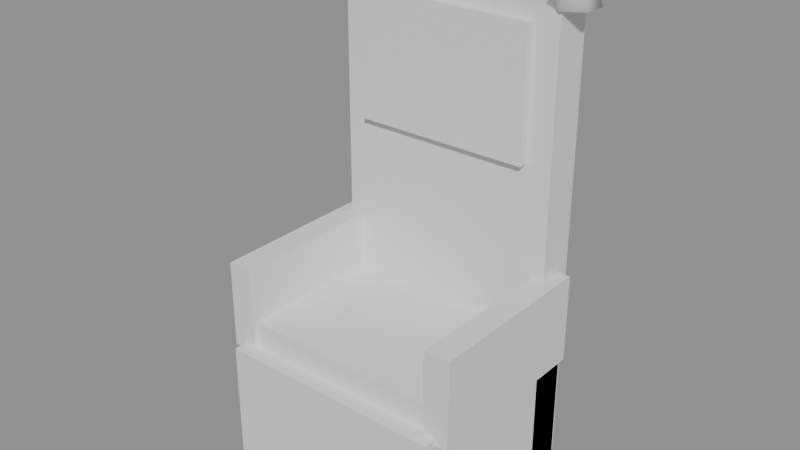 # Source: throne.blend  (saved by Blender 5.2.44; exported with 4.5.12 LTS)
import bpy
from mathutils import Matrix  # noqa: F401  (used for matrix-valued properties, if any)

bpy.ops.wm.read_factory_settings(use_empty=True)
scene = bpy.context.scene
scene.name = 'Scene'

# ---- materials (node trees are filled in below, after node groups)
mat_wood = bpy.data.materials.new('wood')
mat_cloth = bpy.data.materials.new('cloth')
mat_iron = bpy.data.materials.new('iron')

# ---- material node trees
mat_wood.use_nodes = True; mat_wood.node_tree.nodes.clear()
_N = mat_wood.node_tree.nodes; _L = mat_wood.node_tree.links
n0 = _N.new('ShaderNodeBsdfPrincipled'); n0.name = 'Principled BSDF'; n0.location = (-200, 100)
n0.inputs[10].default_value = 0.005
n1 = _N.new('ShaderNodeOutputMaterial'); n1.name = 'Material Output'; n1.location = (200, 100)
_L.new(n0.outputs[0], n1.inputs[0])
n1.is_active_output = True
mat_cloth.use_nodes = True; mat_cloth.node_tree.nodes.clear()
_N = mat_cloth.node_tree.nodes; _L = mat_cloth.node_tree.links
n0 = _N.new('ShaderNodeBsdfPrincipled'); n0.name = 'Principled BSDF'; n0.location = (-200, 100)
n0.inputs[10].default_value = 0.005
n1 = _N.new('ShaderNodeOutputMaterial'); n1.name = 'Material Output'; n1.location = (200, 100)
_L.new(n0.outputs[0], n1.inputs[0])
n1.is_active_output = True
mat_iron.use_nodes = True; mat_iron.node_tree.nodes.clear()
_N = mat_iron.node_tree.nodes; _L = mat_iron.node_tree.links
n0 = _N.new('ShaderNodeBsdfPrincipled'); n0.name = 'Principled BSDF'; n0.location = (-200, 100)
n0.inputs[10].default_value = 0.005
n1 = _N.new('ShaderNodeOutputMaterial'); n1.name = 'Material Output'; n1.location = (200, 100)
_L.new(n0.outputs[0], n1.inputs[0])
n1.is_active_output = True

# ---- meshes
me_throne = bpy.data.meshes.new('throne')
me_throne.from_pydata([(-0.45, -0.4, 0.0), (-0.45, -0.4, 0.5), (-0.45, 0.4, 0.0), (-0.45, 0.4, 0.5), (0.45, -0.4, 0.0), (0.45, -0.4, 0.5), (0.45, 0.4, 0.0), (0.45, 0.4, 0.5), (-0.4, -0.33, 0.5), (-0.4, -0.33, 0.6), (-0.4, 0.37, 0.5), (-0.4, 0.37, 0.6), (0.4, -0.33, 0.5), (0.4, -0.33, 0.6), (0.4, 0.37, 0.5), (0.4, 0.37, 0.6), (-0.45, 0.255, 0.0), (-0.45, 0.255, 1.8), (-0.45, 0.405, 0.0), (-0.45, 0.405, 1.8), (0.45, 0.255, 0.0), (0.45, 0.255, 1.8), (0.45, 0.405, 0.0), (0.45, 0.405, 1.8), (-0.35, 0.22, 1.25), (-0.35, 0.22, 1.75), (-0.35, 0.32, 1.25), (-0.35, 0.32, 1.75), (0.35, 0.22, 1.25), (0.35, 0.22, 1.75), (0.35, 0.32, 1.25), (0.35, 0.32, 1.75), (-0.5, -0.35, 0.475), (-0.5, -0.35, 0.825), (-0.5, 0.35, 0.475), (-0.5, 0.35, 0.825), (-0.4, -0.35, 0.475), (-0.4, -0.35, 0.825), (-0.4, 0.35, 0.475), (-0.4, 0.35, 0.825), (0.4, -0.35, 0.475), (0.5, 0.35, 0.475), (-0.45, 0.42, 1.8), (0.5, -0.35, 0.825), (-0.3721, 0.375, 1.8), (0.5, -0.35, 0.475), (-0.3721, 0.285, 1.8), (0.4, 0.35, 0.825), (-0.45, 0.24, 1.8), (0.4, 0.35, 0.475), (-0.5279, 0.285, 1.8), (0.4, -0.35, 0.825), (-0.5279, 0.375, 1.8), (-0.45, 0.33, 2.0), (0.5, 0.35, 0.825), (0.45, 0.42, 1.8), (0.5279, 0.375, 1.8), (0.5279, 0.285, 1.8), (0.45, 0.24, 1.8), (0.3721, 0.285, 1.8), (0.3721, 0.375, 1.8), (0.45, 0.33, 2.0)], [], [(0, 1, 3, 2), (2, 3, 7, 6), (6, 7, 5, 4), (4, 5, 1, 0), (2, 6, 4, 0), (7, 3, 1, 5), (8, 9, 11, 10), (10, 11, 15, 14), (14, 15, 13, 12), (12, 13, 9, 8), (10, 14, 12, 8), (15, 11, 9, 13), (16, 17, 19, 18), (18, 19, 23, 22), (22, 23, 21, 20), (20, 21, 17, 16), (18, 22, 20, 16), (23, 19, 17, 21), (24, 25, 27, 26), (26, 27, 31, 30), (30, 31, 29, 28), (28, 29, 25, 24), (26, 30, 28, 24), (31, 27, 25, 29), (32, 33, 35, 34), (34, 35, 39, 38), (38, 39, 37, 36), (36, 37, 33, 32), (34, 38, 36, 32), (39, 35, 33, 37), (49, 41, 45, 40), (42, 53, 44), (54, 47, 51, 43), (55, 61, 56), (44, 53, 46), (41, 54, 43, 45), (46, 53, 48), (49, 47, 54, 41), (48, 53, 50), (40, 51, 47, 49), (42, 44, 46, 48, 50, 52), (50, 53, 52), (45, 43, 51, 40), (52, 53, 42), (56, 61, 57), (57, 61, 58), (58, 61, 59), (56, 57, 58, 59, 60, 55), (59, 61, 60), (60, 61, 55)])
me_throne.polygons.foreach_set('use_smooth', [0, 0, 0, 0, 0, 0, 0, 0, 0, 0, 0, 0, 0, 0, 0, 0, 0, 0, 0, 0, 0, 0, 0, 0, 0, 0, 0, 0, 0, 0, 0, 1, 0, 1, 1, 0, 1, 0, 1, 0, 1, 1, 0, 1, 1, 1, 1, 1, 1, 1])
me_throne.polygons.foreach_set('material_index', [0, 0, 0, 0, 0, 0, 1, 1, 1, 1, 1, 1, 0, 0, 0, 0, 0, 0, 1, 1, 1, 1, 1, 1, 0, 0, 0, 0, 0, 0, 0, 2, 0, 2, 2, 0, 2, 0, 2, 0, 2, 2, 0, 2, 2, 2, 2, 2, 2, 2])
_uv = me_throne.uv_layers.new(name='Float2')
_uv.uv.foreach_set('vector', [-0.4, 0.0, -0.4, 0.5, 0.4, 0.5, 0.4, 0.0, -0.45, 0.0, -0.45, 0.5, 0.45, 0.5, 0.45, 0.0, 0.4, 0.0, 0.4, 0.5, -0.4, 0.5, -0.4, 0.0, 0.45, 0.0, 0.45, 0.5, -0.45, 0.5, -0.45, 0.0, -0.45, 0.4, 0.45, 0.4, 0.45, -0.4, -0.45, -0.4, 0.45, 0.4, -0.45, 0.4, -0.45, -0.4, 0.45, -0.4, -0.33, 0.5, -0.33, 0.6, 0.37, 0.6, 0.37, 0.5, -0.4, 0.5, -0.4, 0.6, 0.4, 0.6, 0.4, 0.5, 0.37, 0.5, 0.37, 0.6, -0.33, 0.6, -0.33, 0.5, 0.4, 0.5, 0.4, 0.6, -0.4, 0.6, -0.4, 0.5, -0.4, 0.37, 0.4, 0.37, 0.4, -0.33, -0.4, -0.33, 0.4, 0.37, -0.4, 0.37, -0.4, -0.33, 0.4, -0.33, 0.255, 0.0, 0.255, 1.8, 0.405, 1.8, 0.405, 0.0, -0.45, 0.0, -0.45, 1.8, 0.45, 1.8, 0.45, 0.0, 0.405, 0.0, 0.405, 1.8, 0.255, 1.8, 0.255, 0.0, 0.45, 0.0, 0.45, 1.8, -0.45, 1.8, -0.45, 0.0, -0.45, 0.405, 0.45, 0.405, 0.45, 0.255, -0.45, 0.255, 0.45, 0.405, -0.45, 0.405, -0.45, 0.255, 0.45, 0.255, 0.22, 1.25, 0.22, 1.75, 0.32, 1.75, 0.32, 1.25, -0.35, 1.25, -0.35, 1.75, 0.35, 1.75, 0.35, 1.25, 0.32, 1.25, 0.32, 1.75, 0.22, 1.75, 0.22, 1.25, 0.35, 1.25, 0.35, 1.75, -0.35, 1.75, -0.35, 1.25, -0.35, 0.32, 0.35, 0.32, 0.35, 0.22, -0.35, 0.22, 0.35, 0.32, -0.35, 0.32, -0.35, 0.22, 0.35, 0.22, -0.35, 0.475, -0.35, 0.825, 0.35, 0.825, 0.35, 0.475, -0.5, 0.475, -0.5, 0.825, -0.4, 0.825, -0.4, 0.475, 0.35, 0.475, 0.35, 0.825, -0.35, 0.825, -0.35, 0.475, -0.4, 0.475, -0.4, 0.825, -0.5, 0.825, -0.5, 0.475, -0.5, 0.35, -0.4, 0.35, -0.4, -0.35, -0.5, -0.35, -0.4, 0.35, -0.5, 0.35, -0.5, -0.35, -0.4, -0.35, 0.4, 0.35, 0.5, 0.35, 0.5, -0.35, 0.4, -0.35, -0.45, 1.8, -0.45, 2.0, -0.3721, 1.8, 0.5, 0.35, 0.4, 0.35, 0.4, -0.35, 0.5, -0.35, 0.45, 1.8, 0.45, 2.0, 0.5279, 1.8, 0.375, 1.8, 0.33, 2.0, 0.285, 1.8, 0.35, 0.475, 0.35, 0.825, -0.35, 0.825, -0.35, 0.475, -0.3721, 1.8, -0.45, 2.0, -0.45, 1.8, 0.4, 0.475, 0.4, 0.825, 0.5, 0.825, 0.5, 0.475, -0.45, 1.8, -0.45, 2.0, -0.5279, 1.8, -0.35, 0.475, -0.35, 0.825, 0.35, 0.825, 0.35, 0.475, -0.45, 0.42, -0.3721, 0.375, -0.3721, 0.285, -0.45, 0.24, -0.5279, 0.285, -0.5279, 0.375, 0.285, 1.8, 0.33, 2.0, 0.375, 1.8, 0.5, 0.475, 0.5, 0.825, 0.4, 0.825, 0.4, 0.475, -0.5279, 1.8, -0.45, 2.0, -0.45, 1.8, 0.375, 1.8, 0.33, 2.0, 0.285, 1.8, 0.5279, 1.8, 0.45, 2.0, 0.45, 1.8, 0.45, 1.8, 0.45, 2.0, 0.3721, 1.8, 0.5279, 0.375, 0.5279, 0.285, 0.45, 0.24, 0.3721, 0.285, 0.3721, 0.375, 0.45, 0.42, 0.285, 1.8, 0.33, 2.0, 0.375, 1.8, 0.3721, 1.8, 0.45, 2.0, 0.45, 1.8])
me_throne.materials.append(mat_wood)
me_throne.materials.append(mat_cloth)
me_throne.materials.append(mat_iron)
me_throne.update()

# ---- objects
ob_throne = bpy.data.objects.new('throne', None)
ob_throne_mesh = bpy.data.objects.new('throne_mesh', me_throne)

# ---- transforms, parenting, visibility, modifiers, constraints
ob_throne.location = (0.0, 0.0, 0.0)
ob_throne_mesh.parent = ob_throne
ob_throne_mesh.location = (0.0, 0.0, 0.0)

# ---- collection membership
scene.collection.objects.link(ob_throne)
scene.collection.objects.link(ob_throne_mesh)

# ---- scene / render settings (as saved in the file)
scene.frame_start = 1; scene.frame_end = 250; scene.frame_set(1)
scene.render.engine = 'BLENDER_EEVEE_NEXT'
scene.render.bake_bias = 0.0
scene.render.bake_samples = 0
scene.render.compositor_device = 'GPU'
scene.eevee.use_volume_custom_range = False
scene.eevee.fast_gi_thickness_near = 0.1
scene.eevee.fast_gi_thickness_far = 0.0
scene.eevee.ray_tracing_options.screen_trace_thickness = 0.1
bpy.context.view_layer.update()

# ---- added for rendering (the .blend has no active camera and no usable light): camera, sun + grey world if the file has none
cam_auto = bpy.data.cameras.new('AutoCamera')
cam_auto.lens = 50.0
cam_auto.sensor_width = 36.0
cam_auto.clip_end = 1000.0
ob_auto_camera = bpy.data.objects.new('AutoCamera', cam_auto)
scene.collection.objects.link(ob_auto_camera)
ob_auto_camera.location = (2.22579, -2.66095, 2.78063)
ob_auto_camera.rotation_euler = (1.09748, -7.21219e-08, 0.694738)
scene.camera = ob_auto_camera
light_auto_sun = bpy.data.lights.new('AutoSun', 'SUN')
light_auto_sun.energy = 3.0
light_auto_sun.angle = 0.0523599
ob_auto_sun = bpy.data.objects.new('AutoSun', light_auto_sun)
scene.collection.objects.link(ob_auto_sun)
ob_auto_sun.rotation_euler = (0.872665, 0.174533, 0.523599)
if scene.world is None:
    world_auto = bpy.data.worlds.new('AutoWorld')
    world_auto.color = (0.3, 0.3, 0.3)
    scene.world = world_auto
bpy.context.view_layer.update()
